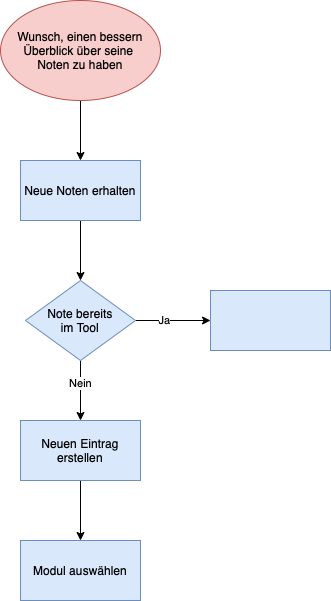

The diagram above was exported from draw.io. Its source (the exported page's mxGraphModel, read from the mxfile embedded in the PNG):
<mxGraphModel dx="786" dy="545" grid="1" gridSize="10" guides="1" tooltips="1" connect="1" arrows="1" fold="1" page="1" pageScale="1" pageWidth="827" pageHeight="1169" math="0" shadow="0">
  <root>
    <mxCell id="0" />
    <mxCell id="1" parent="0" />
    <mxCell id="UEoIXIaDse3OMGnX_LpL-2" value="" style="edgeStyle=orthogonalEdgeStyle;rounded=0;orthogonalLoop=1;jettySize=auto;html=1;" edge="1" parent="1" source="58PkUToKthOY1bJwHQvk-1" target="UEoIXIaDse3OMGnX_LpL-1">
      <mxGeometry relative="1" as="geometry" />
    </mxCell>
    <mxCell id="58PkUToKthOY1bJwHQvk-1" value="Wunsch, einen bessern Überblick über seine &lt;br&gt;Noten zu haben" style="ellipse;whiteSpace=wrap;html=1;fillColor=#f8cecc;strokeColor=#b85450;" parent="1" vertex="1">
      <mxGeometry x="300" y="80" width="160" height="100" as="geometry" />
    </mxCell>
    <mxCell id="UEoIXIaDse3OMGnX_LpL-4" value="" style="edgeStyle=orthogonalEdgeStyle;rounded=0;orthogonalLoop=1;jettySize=auto;html=1;" edge="1" parent="1" source="UEoIXIaDse3OMGnX_LpL-1" target="UEoIXIaDse3OMGnX_LpL-3">
      <mxGeometry relative="1" as="geometry" />
    </mxCell>
    <mxCell id="UEoIXIaDse3OMGnX_LpL-1" value="Neue Noten erhalten" style="whiteSpace=wrap;html=1;fillColor=#dae8fc;strokeColor=#6c8ebf;" vertex="1" parent="1">
      <mxGeometry x="320" y="240" width="120" height="60" as="geometry" />
    </mxCell>
    <mxCell id="UEoIXIaDse3OMGnX_LpL-6" value="" style="edgeStyle=orthogonalEdgeStyle;rounded=0;orthogonalLoop=1;jettySize=auto;html=1;" edge="1" parent="1" source="UEoIXIaDse3OMGnX_LpL-3" target="UEoIXIaDse3OMGnX_LpL-5">
      <mxGeometry relative="1" as="geometry" />
    </mxCell>
    <mxCell id="UEoIXIaDse3OMGnX_LpL-7" value="Ja" style="edgeLabel;html=1;align=center;verticalAlign=middle;resizable=0;points=[];" vertex="1" connectable="0" parent="UEoIXIaDse3OMGnX_LpL-6">
      <mxGeometry x="-0.2533" y="1" relative="1" as="geometry">
        <mxPoint as="offset" />
      </mxGeometry>
    </mxCell>
    <mxCell id="UEoIXIaDse3OMGnX_LpL-9" value="" style="edgeStyle=orthogonalEdgeStyle;rounded=0;orthogonalLoop=1;jettySize=auto;html=1;" edge="1" parent="1" source="UEoIXIaDse3OMGnX_LpL-3" target="UEoIXIaDse3OMGnX_LpL-8">
      <mxGeometry relative="1" as="geometry" />
    </mxCell>
    <mxCell id="UEoIXIaDse3OMGnX_LpL-10" value="Nein" style="edgeLabel;html=1;align=center;verticalAlign=middle;resizable=0;points=[];" vertex="1" connectable="0" parent="UEoIXIaDse3OMGnX_LpL-9">
      <mxGeometry x="-0.2667" y="-1" relative="1" as="geometry">
        <mxPoint as="offset" />
      </mxGeometry>
    </mxCell>
    <mxCell id="UEoIXIaDse3OMGnX_LpL-3" value="Note bereits &lt;br&gt;im Tool" style="rhombus;whiteSpace=wrap;html=1;fillColor=#dae8fc;strokeColor=#6c8ebf;" vertex="1" parent="1">
      <mxGeometry x="325" y="360" width="110" height="80" as="geometry" />
    </mxCell>
    <mxCell id="UEoIXIaDse3OMGnX_LpL-5" value="" style="whiteSpace=wrap;html=1;fillColor=#dae8fc;strokeColor=#6c8ebf;" vertex="1" parent="1">
      <mxGeometry x="510" y="370" width="120" height="60" as="geometry" />
    </mxCell>
    <mxCell id="UEoIXIaDse3OMGnX_LpL-12" value="" style="edgeStyle=orthogonalEdgeStyle;rounded=0;orthogonalLoop=1;jettySize=auto;html=1;" edge="1" parent="1" source="UEoIXIaDse3OMGnX_LpL-8" target="UEoIXIaDse3OMGnX_LpL-11">
      <mxGeometry relative="1" as="geometry" />
    </mxCell>
    <mxCell id="UEoIXIaDse3OMGnX_LpL-8" value="Neuen Eintrag erstellen" style="whiteSpace=wrap;html=1;fillColor=#dae8fc;strokeColor=#6c8ebf;" vertex="1" parent="1">
      <mxGeometry x="320" y="500" width="120" height="60" as="geometry" />
    </mxCell>
    <mxCell id="UEoIXIaDse3OMGnX_LpL-11" value="Modul auswählen" style="whiteSpace=wrap;html=1;fillColor=#dae8fc;strokeColor=#6c8ebf;" vertex="1" parent="1">
      <mxGeometry x="320" y="620" width="120" height="60" as="geometry" />
    </mxCell>
  </root>
</mxGraphModel>